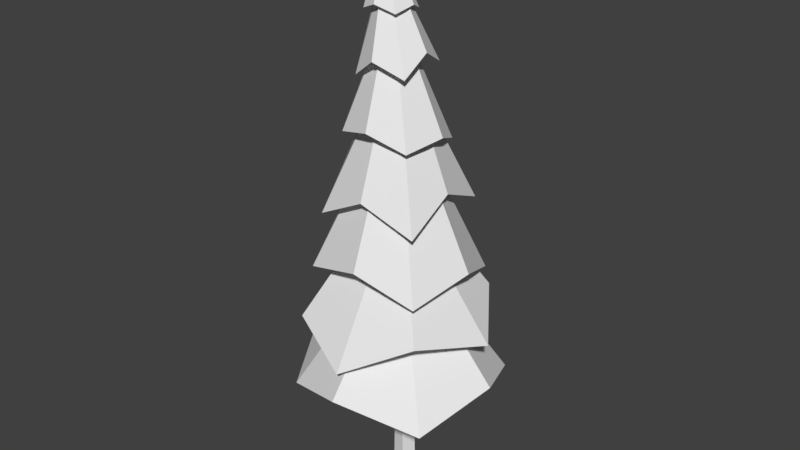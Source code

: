 # Source: 4.blend  (saved by Blender 2.78.0; exported with 4.5.12 LTS)
import bpy
from mathutils import Matrix  # noqa: F401  (used for matrix-valued properties, if any)

bpy.ops.wm.read_factory_settings(use_empty=True)
scene = bpy.context.scene
scene.name = 'Scene'

# ---- collections
col_collection_1 = bpy.data.collections.new('Collection 1'); scene.collection.children.link(col_collection_1)

# ---- materials (node trees are filled in below, after node groups)
mat_pine_needle = bpy.data.materials.new('Pine Needle')
mat_pine_needle.alpha_threshold = 0.0
mat_pine_needle.use_transparent_shadow = False
mat_pine_needle.roughness = 0.5
mat_pine_bark = bpy.data.materials.new('Pine Bark')
mat_pine_bark.alpha_threshold = 0.0
mat_pine_bark.use_transparent_shadow = False
mat_pine_bark.roughness = 0.5

# ---- material node trees

# ---- world
world_world = bpy.data.worlds.new('World'); scene.world = world_world
world_world.color = (0.05088, 0.05088, 0.05088)
world_world.use_sun_shadow = False
world_world.sun_shadow_jitter_overblur = 0.0
world_world.cycles.sampling_method = 'MANUAL'

# ---- meshes
me_pine_tree_l_04 = bpy.data.meshes.new('Pine_Tree_l_04')
me_pine_tree_l_04.from_pydata([(2.411, 3.212, 2.23), (0.4191, 7.223, 0.4712), (-0.02418, 7.238, 0.694), (0.01091, 4.037, 3.356), (-0.3695, 4.038, -3.338), (-0.1144, 7.235, -0.6291), (0.3518, 7.224, -0.4613), (2.15, 3.212, -2.504), (-2.603, 3.212, -2.221), (-0.5622, 7.215, -0.4042), (0.5882, 7.245, -0.007836), (3.177, 4.038, -0.1914), (-3.535, 4.037, 0.2085), (-0.7188, 7.225, 0.07143), (-2.342, 3.212, 2.513), (-0.5021, 7.219, 0.527), (3.01, 5.458, -0.233), (0.391, 9.042, -0.02793), (0.2435, 9.396, 0.366), (1.983, 5.959, 1.98), (-2.438, 5.961, -1.885), (-0.5689, 9.391, -0.3574), (-0.1821, 9.039, -0.5395), (-0.3888, 5.46, -3.204), (-3.386, 4.946, 0.1731), (-0.6926, 9.036, 0.03756), (0.1981, 9.396, -0.4029), (1.66, 6.26, -2.11), (-2.181, 5.648, 2.281), (-0.5232, 9.391, 0.4126), (0.06157, 4.944, 3.187), (-0.1195, 9.039, 0.5491), (1.594, 6.907, -1.968), (0.04375, 11.76, -0.351), (0.1856, 12.05, -0.04403), (2.289, 7.664, -0.1416), (-2.448, 7.911, 0.1011), (-0.7011, 12.03, 0.01022), (-0.5872, 11.75, -0.3136), (-2.172, 7.126, -1.756), (-1.92, 7.353, 1.994), (-0.5423, 11.75, 0.318), (-0.2895, 12.04, -0.4632), (-0.2245, 7.655, -2.401), (0.02476, 7.923, 2.328), (-0.226, 12.04, 0.4294), (1.806, 7.137, 1.821), (0.08321, 11.76, 0.2792), (1.289, 9.277, -1.733), (0.009356, 13.11, -0.3436), (0.1459, 13.42, -0.04563), (1.508, 10.01, -0.08901), (-2.022, 9.938, 0.1404), (-0.717, 13.4, 0.007002), (-0.6038, 13.09, -0.3073), (-1.947, 9.219, -1.523), (-1.732, 9.084, 1.717), (-0.5606, 13.1, 0.306), (-0.3156, 13.41, -0.4526), (-0.3754, 10.05, -1.742), (-0.139, 9.902, 1.793), (-0.2557, 13.41, 0.414), (1.504, 9.14, 1.507), (0.04786, 13.11, 0.2683), (0.4975, 13.54, -0.9136), (-0.4288, 15.91, -0.1671), (-0.3832, 16.17, -0.01631), (0.7257, 14.04, -0.04698), (-1.423, 13.83, 0.08883), (-0.8192, 16.15, 0.009568), (-0.7372, 15.9, -0.1489), (-1.187, 13.38, -0.8073), (-1.064, 13.27, 0.8783), (-0.719, 15.9, 0.1593), (-0.6141, 16.16, -0.2213), (-0.4305, 14.01, -1.06), (-0.2665, 13.86, 1.101), (-0.5883, 16.16, 0.2145), (0.6162, 13.43, 0.7706), (-0.4106, 15.91, 0.141), (-0.4112, 16.35, -0.237), (-0.8201, 17.55, 8e-05), (-0.31, 16.44, -0.01173), (-0.9627, 16.42, 0.02706), (-0.8727, 16.34, -0.2096), (-0.8451, 16.34, 0.2521), (-0.6559, 16.43, -0.3188), (-0.6168, 16.43, 0.3341), (-0.3835, 16.35, 0.2246), (-1.052, 15.07, -0.5013), (-1.266, 15.31, 0.04111), (-0.9965, 15.12, 0.5788), (-0.4584, 15.34, 0.7635), (0.0908, 15.11, 0.5202), (0.2718, 15.29, -0.04178), (-0.536, 15.27, -0.7641), (0.03563, 15.06, -0.5599), (0.8089, 11.22, -1.169), (-0.2498, 14.7, -0.2063), (-0.1837, 14.88, -0.02429), (1.289, 11.67, -0.09824), (-1.791, 11.9, 0.04517), (-0.711, 14.87, 0.006847), (-0.6227, 14.69, -0.1842), (-1.451, 11.39, -1.065), (-1.325, 11.61, 1.19), (-0.6008, 14.69, 0.1879), (-0.4628, 14.87, -0.2719), (-0.339, 11.64, -1.567), (-0.1623, 11.93, 1.514), (-0.4318, 14.88, 0.2544), (0.9314, 11.44, 1.084), (-0.2279, 14.71, 0.1659), (-0.08658, 6.106, -0.009489), (-0.2416, -0.4997, 0.2363), (-0.1963, 3.802, 0.1928), (-0.2575, 3.685, -0.1646), (-0.3105, -0.5017, -0.1812), (-0.2556, 8.457, 0.06772), (-0.3, 8.617, -0.1895), (0.38, -0.5083, -0.1032), (0.3197, 3.777, -0.05106), (0.1351, 3.779, 0.2983), (0.1841, -0.511, 0.2958), (0.06211, 8.547, -0.0523), (-0.01528, 8.559, 0.1061), (0.05696, 3.831, -0.3045), (0.06123, -0.5081, -0.3673), (-0.1068, 8.625, -0.2557)], [], [(0, 1, 2, 3), (4, 5, 6, 7), (8, 9, 5, 4), (7, 6, 10, 11), (11, 10, 1, 0), (12, 13, 9, 8), (14, 15, 13, 12), (3, 2, 15, 14), (16, 17, 18, 19), (20, 21, 22, 23), (24, 25, 21, 20), (23, 22, 26, 27), (27, 26, 17, 16), (28, 29, 25, 24), (30, 31, 29, 28), (19, 18, 31, 30), (32, 33, 34, 35), (36, 37, 38, 39), (40, 41, 37, 36), (39, 38, 42, 43), (43, 42, 33, 32), (44, 45, 41, 40), (46, 47, 45, 44), (35, 34, 47, 46), (48, 49, 50, 51), (52, 53, 54, 55), (56, 57, 53, 52), (55, 54, 58, 59), (59, 58, 49, 48), (60, 61, 57, 56), (62, 63, 61, 60), (51, 50, 63, 62), (64, 65, 66, 67), (68, 69, 70, 71), (72, 73, 69, 68), (71, 70, 74, 75), (75, 74, 65, 64), (76, 77, 73, 72), (78, 79, 77, 76), (67, 66, 79, 78), (80, 81, 82), (83, 81, 84), (85, 81, 83), (84, 81, 86), (86, 81, 80), (87, 81, 85), (88, 81, 87), (82, 81, 88), (83, 84, 89, 90), (87, 85, 91, 92), (82, 88, 93, 94), (84, 86, 95, 89), (86, 80, 96, 95), (85, 83, 90, 91), (88, 87, 92, 93), (80, 82, 94, 96), (97, 98, 99, 100), (101, 102, 103, 104), (105, 106, 102, 101), (104, 103, 107, 108), (108, 107, 98, 97), (109, 110, 106, 105), (111, 112, 110, 109), (100, 99, 112, 111), (74, 95, 96, 65), (65, 96, 94, 66), (66, 94, 93, 79), (79, 93, 92, 77), (77, 92, 91, 73), (73, 91, 90, 69), (69, 90, 89, 70), (70, 89, 95, 74), (71, 103, 102, 68), (68, 102, 106, 72), (72, 106, 110, 76), (76, 110, 112, 78), (78, 112, 99, 67), (67, 99, 98, 64), (64, 98, 107, 75), (75, 107, 103, 71), (58, 108, 97, 49), (49, 97, 100, 50), (50, 100, 111, 63), (63, 111, 109, 61), (61, 109, 105, 57), (57, 105, 101, 53), (53, 101, 104, 54), (54, 104, 108, 58), (42, 59, 48, 33), (33, 48, 51, 34), (34, 51, 62, 47), (47, 62, 60, 45), (45, 60, 56, 41), (41, 56, 52, 37), (37, 52, 55, 38), (38, 55, 59, 42), (26, 32, 35, 17), (17, 35, 46, 18), (18, 46, 44, 31), (31, 44, 40, 29), (29, 40, 36, 25), (25, 36, 39, 21), (21, 39, 43, 22), (22, 43, 32, 26), (10, 16, 19, 1), (1, 19, 30, 2), (2, 30, 28, 15), (15, 28, 24, 13), (13, 24, 20, 9), (9, 20, 23, 5), (5, 23, 27, 6), (6, 27, 16, 10), (113, 7, 11), (113, 11, 0), (113, 0, 3), (113, 3, 14), (113, 14, 12), (113, 12, 8), (113, 8, 4), (113, 4, 7), (114, 115, 116, 117), (115, 118, 119, 116), (120, 121, 122, 123), (121, 124, 125, 122), (117, 116, 126, 127), (116, 119, 128, 126), (123, 122, 115, 114), (122, 125, 118, 115), (127, 126, 121, 120), (126, 128, 124, 121), (114, 117, 127, 120, 123)])
me_pine_tree_l_04.polygons.foreach_set('material_index', [0, 0, 0, 0, 0, 0, 0, 0, 0, 0, 0, 0, 0, 0, 0, 0, 0, 0, 0, 0, 0, 0, 0, 0, 0, 0, 0, 0, 0, 0, 0, 0, 0, 0, 0, 0, 0, 0, 0, 0, 0, 0, 0, 0, 0, 0, 0, 0, 0, 0, 0, 0, 0, 0, 0, 0, 0, 0, 0, 0, 0, 0, 0, 0, 0, 0, 0, 0, 0, 0, 0, 0, 0, 0, 0, 0, 0, 0, 0, 0, 0, 0, 0, 0, 0, 0, 0, 0, 0, 0, 0, 0, 0, 0, 0, 0, 0, 0, 0, 0, 0, 0, 0, 0, 0, 0, 0, 0, 0, 0, 0, 0, 0, 0, 0, 0, 0, 0, 0, 0, 1, 1, 1, 1, 1, 1, 1, 1, 1, 1, 1])
_uv = me_pine_tree_l_04.uv_layers.new(name='UVMap')
_uv.uv.foreach_set('vector', [0.9815, 0.4032, 0.9523, 0.4298, 0.943, 0.4291, 0.9445, 0.3901, 0.9399, 0.4881, 0.9421, 0.4483, 0.9514, 0.4484, 0.978, 0.4785, 0.9027, 0.4749, 0.9328, 0.4476, 0.9421, 0.4483, 0.9399, 0.4881, 0.978, 0.4785, 0.9514, 0.4484, 0.952, 0.4391, 0.9911, 0.4413, 0.9911, 0.4413, 0.952, 0.4391, 0.9523, 0.4298, 0.9815, 0.4032, 0.8931, 0.4367, 0.9331, 0.4382, 0.9328, 0.4476, 0.9027, 0.4749, 0.9063, 0.3996, 0.9337, 0.4289, 0.9331, 0.4382, 0.8931, 0.4367, 0.9445, 0.3901, 0.943, 0.4291, 0.9337, 0.4289, 0.9063, 0.3996, 0.9857, 0.3982, 0.9558, 0.4271, 0.9461, 0.4266, 0.9464, 0.3857, 0.9447, 0.4886, 0.9458, 0.4468, 0.9555, 0.4467, 0.9844, 0.4773, 0.9053, 0.476, 0.936, 0.4464, 0.9458, 0.4468, 0.9447, 0.4886, 0.9844, 0.4773, 0.9555, 0.4467, 0.9558, 0.4369, 0.9969, 0.4379, 0.9969, 0.4379, 0.9558, 0.4369, 0.9558, 0.4271, 0.9857, 0.3982, 0.894, 0.4362, 0.936, 0.4365, 0.936, 0.4464, 0.9053, 0.476, 0.9066, 0.3969, 0.9363, 0.4267, 0.936, 0.4365, 0.894, 0.4362, 0.9464, 0.3857, 0.9461, 0.4266, 0.9363, 0.4267, 0.9066, 0.3969, 0.9727, 0.4015, 0.9452, 0.4266, 0.9371, 0.4261, 0.9384, 0.3896, 0.9343, 0.4799, 0.9363, 0.4428, 0.9445, 0.443, 0.9695, 0.4711, 0.9, 0.468, 0.9281, 0.4423, 0.9363, 0.4428, 0.9343, 0.4799, 0.9695, 0.4711, 0.9445, 0.443, 0.9448, 0.4348, 0.9814, 0.4368, 0.9814, 0.4368, 0.9448, 0.4348, 0.9452, 0.4266, 0.9727, 0.4015, 0.8912, 0.4327, 0.9285, 0.434, 0.9281, 0.4423, 0.9, 0.468, 0.9031, 0.3984, 0.9289, 0.4258, 0.9285, 0.434, 0.8912, 0.4327, 0.9384, 0.3896, 0.9371, 0.4261, 0.9289, 0.4258, 0.9031, 0.3984, 0.9727, 0.4015, 0.9452, 0.4266, 0.9371, 0.4261, 0.9384, 0.3896, 0.9343, 0.4799, 0.9363, 0.4428, 0.9445, 0.443, 0.9695, 0.4711, 0.9, 0.468, 0.9281, 0.4423, 0.9363, 0.4428, 0.9343, 0.4799, 0.9695, 0.4711, 0.9445, 0.443, 0.9448, 0.4348, 0.9814, 0.4368, 0.9814, 0.4368, 0.9448, 0.4348, 0.9452, 0.4266, 0.9727, 0.4015, 0.8912, 0.4327, 0.9285, 0.434, 0.9281, 0.4423, 0.9, 0.468, 0.9031, 0.3984, 0.9289, 0.4258, 0.9285, 0.434, 0.8912, 0.4327, 0.9384, 0.3896, 0.9371, 0.4261, 0.9289, 0.4258, 0.9031, 0.3984, 0.9727, 0.4015, 0.9452, 0.4266, 0.9371, 0.4261, 0.9384, 0.3896, 0.9343, 0.4799, 0.9363, 0.4428, 0.9445, 0.443, 0.9695, 0.4711, 0.9, 0.468, 0.9281, 0.4423, 0.9363, 0.4428, 0.9343, 0.4799, 0.9695, 0.4711, 0.9445, 0.443, 0.9448, 0.4348, 0.9814, 0.4368, 0.9814, 0.4368, 0.9448, 0.4348, 0.9452, 0.4266, 0.9727, 0.4015, 0.8912, 0.4327, 0.9285, 0.434, 0.9281, 0.4423, 0.9, 0.468, 0.9031, 0.3984, 0.9289, 0.4258, 0.9285, 0.434, 0.8912, 0.4327, 0.9384, 0.3896, 0.9371, 0.4261, 0.9289, 0.4258, 0.9031, 0.3984, 0.9727, 0.4015, 0.9371, 0.4261, 0.9384, 0.3896, 0.9343, 0.4799, 0.9445, 0.443, 0.9695, 0.4711, 0.9, 0.468, 0.9363, 0.4428, 0.9343, 0.4799, 0.9695, 0.4711, 0.9448, 0.4348, 0.9814, 0.4368, 0.9814, 0.4368, 0.9452, 0.4266, 0.9727, 0.4015, 0.8912, 0.4327, 0.9281, 0.4423, 0.9, 0.468, 0.9031, 0.3984, 0.9285, 0.434, 0.8912, 0.4327, 0.9384, 0.3896, 0.9289, 0.4258, 0.9031, 0.3984, 0.9343, 0.4799, 0.9695, 0.4711, 0.9695, 0.4711, 0.9343, 0.4799, 0.8912, 0.4327, 0.9, 0.468, 0.9, 0.468, 0.8912, 0.4327, 0.9384, 0.3896, 0.9031, 0.3984, 0.9031, 0.3984, 0.9384, 0.3896, 0.9695, 0.4711, 0.9814, 0.4368, 0.9814, 0.4368, 0.9695, 0.4711, 0.9814, 0.4368, 0.9727, 0.4015, 0.9727, 0.4015, 0.9814, 0.4368, 0.9, 0.468, 0.9343, 0.4799, 0.9343, 0.4799, 0.9, 0.468, 0.9031, 0.3984, 0.8912, 0.4327, 0.8912, 0.4327, 0.9031, 0.3984, 0.9727, 0.4015, 0.9384, 0.3896, 0.9384, 0.3896, 0.9727, 0.4015, 0.9727, 0.4015, 0.9452, 0.4266, 0.9371, 0.4261, 0.9384, 0.3896, 0.9343, 0.4799, 0.9363, 0.4428, 0.9445, 0.443, 0.9695, 0.4711, 0.9, 0.468, 0.9281, 0.4423, 0.9363, 0.4428, 0.9343, 0.4799, 0.9695, 0.4711, 0.9445, 0.443, 0.9448, 0.4348, 0.9814, 0.4368, 0.9814, 0.4368, 0.9448, 0.4348, 0.9452, 0.4266, 0.9727, 0.4015, 0.8912, 0.4327, 0.9285, 0.434, 0.9281, 0.4423, 0.9, 0.468, 0.9031, 0.3984, 0.9289, 0.4258, 0.9285, 0.434, 0.8912, 0.4327, 0.9384, 0.3896, 0.9371, 0.4261, 0.9289, 0.4258, 0.9031, 0.3984, 0.9814, 0.4368, 0.9727, 0.4015, 0.9452, 0.4266, 0.9448, 0.4348, 0.9727, 0.4015, 0.9384, 0.3896, 0.9371, 0.4261, 0.9452, 0.4266, 0.9384, 0.3896, 0.9031, 0.3984, 0.9289, 0.4258, 0.9371, 0.4261, 0.9031, 0.3984, 0.8912, 0.4327, 0.9285, 0.434, 0.9289, 0.4258, 0.8912, 0.4327, 0.9, 0.468, 0.9281, 0.4423, 0.9285, 0.434, 0.9, 0.468, 0.9343, 0.4799, 0.9363, 0.4428, 0.9281, 0.4423, 0.9343, 0.4799, 0.9695, 0.4711, 0.9445, 0.443, 0.9363, 0.4428, 0.9695, 0.4711, 0.9814, 0.4368, 0.9448, 0.4348, 0.9445, 0.443, 0.9445, 0.443, 0.9363, 0.4428, 0.9343, 0.4799, 0.9695, 0.4711, 0.9363, 0.4428, 0.9281, 0.4423, 0.9, 0.468, 0.9343, 0.4799, 0.9281, 0.4423, 0.9285, 0.434, 0.8912, 0.4327, 0.9, 0.468, 0.9285, 0.434, 0.9289, 0.4258, 0.9031, 0.3984, 0.8912, 0.4327, 0.9289, 0.4258, 0.9371, 0.4261, 0.9384, 0.3896, 0.9031, 0.3984, 0.9371, 0.4261, 0.9452, 0.4266, 0.9727, 0.4015, 0.9384, 0.3896, 0.9452, 0.4266, 0.9448, 0.4348, 0.9814, 0.4368, 0.9727, 0.4015, 0.9448, 0.4348, 0.9445, 0.443, 0.9695, 0.4711, 0.9814, 0.4368, 0.9814, 0.4368, 0.9727, 0.4015, 0.9452, 0.4266, 0.9448, 0.4348, 0.9727, 0.4015, 0.9384, 0.3896, 0.9371, 0.4261, 0.9452, 0.4266, 0.9384, 0.3896, 0.9031, 0.3984, 0.9289, 0.4258, 0.9371, 0.4261, 0.9031, 0.3984, 0.8912, 0.4327, 0.9285, 0.434, 0.9289, 0.4258, 0.8912, 0.4327, 0.9, 0.468, 0.9281, 0.4423, 0.9285, 0.434, 0.9, 0.468, 0.9343, 0.4799, 0.9363, 0.4428, 0.9281, 0.4423, 0.9343, 0.4799, 0.9695, 0.4711, 0.9445, 0.443, 0.9363, 0.4428, 0.9695, 0.4711, 0.9814, 0.4368, 0.9448, 0.4348, 0.9445, 0.443, 0.9814, 0.4368, 0.9727, 0.4015, 0.9452, 0.4266, 0.9448, 0.4348, 0.9727, 0.4015, 0.9384, 0.3896, 0.9371, 0.4261, 0.9452, 0.4266, 0.9384, 0.3896, 0.9031, 0.3984, 0.9289, 0.4258, 0.9371, 0.4261, 0.9031, 0.3984, 0.8912, 0.4327, 0.9285, 0.434, 0.9289, 0.4258, 0.8912, 0.4327, 0.9, 0.468, 0.9281, 0.4423, 0.9285, 0.434, 0.9, 0.468, 0.9343, 0.4799, 0.9363, 0.4428, 0.9281, 0.4423, 0.9343, 0.4799, 0.9695, 0.4711, 0.9445, 0.443, 0.9363, 0.4428, 0.9695, 0.4711, 0.9814, 0.4368, 0.9448, 0.4348, 0.9445, 0.443, 0.9727, 0.4015, 0.9384, 0.3896, 0.9558, 0.4271, 0.9558, 0.4369, 0.9384, 0.3896, 0.9031, 0.3984, 0.9461, 0.4266, 0.9558, 0.4271, 0.9031, 0.3984, 0.8912, 0.4327, 0.9363, 0.4267, 0.9461, 0.4266, 0.8912, 0.4327, 0.9, 0.468, 0.936, 0.4365, 0.9363, 0.4267, 0.9, 0.468, 0.9343, 0.4799, 0.936, 0.4464, 0.936, 0.4365, 0.9343, 0.4799, 0.9695, 0.4711, 0.9458, 0.4468, 0.936, 0.4464, 0.9695, 0.4711, 0.9814, 0.4368, 0.9555, 0.4467, 0.9458, 0.4468, 0.9814, 0.4368, 0.9727, 0.4015, 0.9558, 0.4369, 0.9555, 0.4467, 0.9857, 0.3982, 0.9464, 0.3857, 0.9523, 0.4298, 0.952, 0.4391, 0.9464, 0.3857, 0.9066, 0.3969, 0.943, 0.4291, 0.9523, 0.4298, 0.9066, 0.3969, 0.894, 0.4362, 0.9337, 0.4289, 0.943, 0.4291, 0.894, 0.4362, 0.9053, 0.476, 0.9331, 0.4382, 0.9337, 0.4289, 0.9053, 0.476, 0.9447, 0.4886, 0.9328, 0.4476, 0.9331, 0.4382, 0.9447, 0.4886, 0.9844, 0.4773, 0.9421, 0.4483, 0.9328, 0.4476, 0.9844, 0.4773, 0.9969, 0.4379, 0.9514, 0.4484, 0.9421, 0.4483, 0.9969, 0.4379, 0.9857, 0.3982, 0.952, 0.4391, 0.9514, 0.4484, 0.978, 0.4785, 0.9911, 0.4413, 0.9406, 0.4307, 0.9911, 0.4413, 0.9815, 0.4032, 0.9328, 0.4301, 0.9815, 0.4032, 0.9445, 0.3901, 0.9251, 0.4297, 0.9445, 0.3901, 0.9063, 0.3996, 0.9246, 0.4376, 0.9063, 0.3996, 0.8931, 0.4367, 0.924, 0.4454, 0.8931, 0.4367, 0.9027, 0.4749, 0.9318, 0.446, 0.9027, 0.4749, 0.9399, 0.4881, 0.9396, 0.4464, 0.9399, 0.4881, 0.978, 0.4785, 0.9401, 0.4385, 0.8093, 0.8892, 0.8055, 0.9398, 0.801, 0.9383, 0.8036, 0.8888, 0.8055, 0.9398, 0.8018, 0.9898, 0.7982, 0.9912, 0.801, 0.9383, 0.7923, 0.8887, 0.792, 0.9391, 0.7872, 0.9391, 0.7863, 0.8887, 0.792, 0.9391, 0.7917, 0.9903, 0.7893, 0.9904, 0.7872, 0.9391, 0.8036, 0.8888, 0.801, 0.9383, 0.7966, 0.9397, 0.798, 0.8887, 0.801, 0.9383, 0.7982, 0.9912, 0.7953, 0.9912, 0.7966, 0.9397, 0.8152, 0.8898, 0.81, 0.9399, 0.8055, 0.9398, 0.8093, 0.8892, 0.81, 0.9399, 0.8052, 0.991, 0.8018, 0.9898, 0.8055, 0.9398, 0.798, 0.8887, 0.7966, 0.9397, 0.792, 0.9391, 0.7923, 0.8887, 0.7966, 0.9397, 0.7953, 0.9912, 0.7917, 0.9903, 0.792, 0.9391, 0.8093, 0.8892, 0.8036, 0.8888, 0.798, 0.8887, 0.7923, 0.8887, 0.7863, 0.8887])
me_pine_tree_l_04.materials.append(mat_pine_needle)
me_pine_tree_l_04.materials.append(mat_pine_bark)
me_pine_tree_l_04.use_remesh_preserve_volume = False
me_pine_tree_l_04.use_remesh_preserve_attributes = False
me_pine_tree_l_04.use_mirror_vertex_groups = False
me_pine_tree_l_04.update()
me_pine_tree_l_04.normals_split_custom_set([tuple(v) for v in zip(*[iter([0.4847, 0.5521, 0.6784, 0.4847, 0.5521, 0.6784, 0.4847, 0.5521, 0.6784, 0.4847, 0.5521, 0.6784, 0.4003, 0.5625, -0.7234, 0.4003, 0.5625, -0.7234, 0.4003, 0.5625, -0.7234, 0.4003, 0.5625, -0.7234, -0.5044, 0.569, -0.6494, -0.5044, 0.569, -0.6494, -0.5044, 0.569, -0.6494, -0.5044, 0.569, -0.6494, 0.6764, 0.5589, -0.4797, 0.6764, 0.5589, -0.4797, 0.6764, 0.5589, -0.4797, 0.6764, 0.5589, -0.4797, 0.7331, 0.552, 0.3974, 0.7331, 0.552, 0.3974, 0.7331, 0.552, 0.3974, 0.7331, 0.552, 0.3974, -0.7, 0.5725, -0.4268, -0.7, 0.5725, -0.4268, -0.7, 0.5725, -0.4268, -0.7, 0.5725, -0.4268, -0.6501, 0.5691, 0.5035, -0.6501, 0.5691, 0.5035, -0.6501, 0.5691, 0.5035, -0.6501, 0.5691, 0.5035, -0.4213, 0.5636, 0.7106, -0.4213, 0.5636, 0.7106, -0.4213, 0.5636, 0.7106, -0.4213, 0.5636, 0.7106, 0.8168, 0.545, 0.1894, 0.8168, 0.545, 0.1894, 0.8168, 0.545, 0.1894, 0.8168, 0.545, 0.1894, -0.2883, 0.5529, -0.7818, -0.2883, 0.5529, -0.7818, -0.2883, 0.5529, -0.7818, -0.2883, 0.5529, -0.7818, -0.8462, 0.5274, -0.07539, -0.8462, 0.5274, -0.07539, -0.8462, 0.5274, -0.07539, -0.8462, 0.5274, -0.07539, 0.1474, 0.5588, -0.8161, 0.1474, 0.5588, -0.8161, 0.1474, 0.5588, -0.8161, 0.1474, 0.5588, -0.8161, 0.7915, 0.554, -0.258, 0.7915, 0.554, -0.258, 0.7915, 0.554, -0.258, 0.7915, 0.554, -0.258, -0.8228, 0.5173, 0.2354, -0.8228, 0.5173, 0.2354, -0.8228, 0.5173, 0.2354, -0.8228, 0.5173, 0.2354, -0.1302, 0.5125, 0.8488, -0.1302, 0.5125, 0.8488, -0.1302, 0.5125, 0.8488, -0.1302, 0.5125, 0.8488, 0.1948, 0.5194, 0.8321, 0.1948, 0.5194, 0.8321, 0.1948, 0.5194, 0.8321, 0.1948, 0.5194, 0.8321, 0.771, 0.3975, -0.4975, 0.771, 0.3975, -0.4975, 0.771, 0.3975, -0.4975, 0.771, 0.3975, -0.4975, -0.86, 0.3806, -0.3398, -0.86, 0.3806, -0.3398, -0.86, 0.3806, -0.3398, -0.86, 0.3806, -0.3398, -0.8273, 0.388, 0.4062, -0.8273, 0.388, 0.4062, -0.8273, 0.388, 0.4062, -0.8273, 0.388, 0.4062, -0.4287, 0.3803, -0.8195, -0.4287, 0.3803, -0.8195, -0.4287, 0.3803, -0.8195, -0.4287, 0.3803, -0.8195, 0.3968, 0.3895, -0.8311, 0.3968, 0.3895, -0.8311, 0.3968, 0.3895, -0.8311, 0.3968, 0.3895, -0.8311, -0.3224, 0.4026, 0.8567, -0.3224, 0.4026, 0.8567, -0.3224, 0.4026, 0.8567, -0.3224, 0.4026, 0.8567, 0.4583, 0.4134, 0.7868, 0.4583, 0.4134, 0.7868, 0.4583, 0.4134, 0.7868, 0.4583, 0.4134, 0.7868, 0.8359, 0.4132, 0.3612, 0.8359, 0.4132, 0.3612, 0.8359, 0.4132, 0.3612, 0.8359, 0.4132, 0.3612, 0.8504, 0.3817, -0.3621, 0.8504, 0.3817, -0.3621, 0.8504, 0.3817, -0.3621, 0.8504, 0.3817, -0.3621, -0.8915, 0.362, -0.2724, -0.8915, 0.362, -0.2724, -0.8915, 0.362, -0.2724, -0.8915, 0.362, -0.2724, -0.8312, 0.3625, 0.4216, -0.8312, 0.3625, 0.4216, -0.8312, 0.3625, 0.4216, -0.8312, 0.3625, 0.4216, -0.3919, 0.3678, -0.8433, -0.3919, 0.3678, -0.8433, -0.3919, 0.3678, -0.8433, -0.3919, 0.3678, -0.8433, 0.2553, 0.3751, -0.8912, 0.2553, 0.3751, -0.8912, 0.2553, 0.3751, -0.8912, 0.2553, 0.3751, -0.8912, -0.3053, 0.3684, 0.8781, -0.3053, 0.3684, 0.8781, -0.3053, 0.3684, 0.8781, -0.3053, 0.3684, 0.8781, 0.392, 0.3761, 0.8396, 0.392, 0.3761, 0.8396, 0.392, 0.3761, 0.8396, 0.392, 0.3761, 0.8396, 0.8796, 0.3818, 0.2839, 0.8796, 0.3818, 0.2839, 0.8796, 0.3818, 0.2839, 0.8796, 0.3818, 0.2839, 0.7431, 0.4257, -0.5162, 0.7431, 0.4257, -0.5162, 0.7431, 0.4257, -0.5162, 0.7431, 0.4257, -0.5162, -0.8735, 0.2408, -0.4232, -0.8735, 0.2408, -0.4232, -0.8735, 0.2408, -0.4232, -0.8735, 0.2408, -0.4232, -0.7721, 0.2425, 0.5874, -0.7721, 0.2425, 0.5874, -0.7721, 0.2425, 0.5874, -0.7721, 0.2425, 0.5874, -0.5682, 0.2805, -0.7736, -0.5682, 0.2805, -0.7736, -0.5682, 0.2805, -0.7736, -0.5682, 0.2805, -0.7736, 0.3993, 0.3892, -0.8301, 0.3993, 0.3892, -0.8301, 0.3993, 0.3892, -0.8301, 0.3993, 0.3892, -0.8301, -0.4968, 0.271, 0.8245, -0.4968, 0.271, 0.8245, -0.4968, 0.271, 0.8245, -0.4968, 0.271, 0.8245, 0.5382, 0.3895, 0.7474, 0.5366, 0.3889, 0.7489, 0.5366, 0.3889, 0.7489, 0.5366, 0.3889, 0.7489, 0.7695, 0.4191, 0.4818, 0.7695, 0.4191, 0.4818, 0.7695, 0.4191, 0.4818, 0.7709, 0.4177, 0.4808, 0.7854, 0.3681, -0.4976, 0.7854, 0.3681, -0.4976, 0.7854, 0.3681, -0.4976, -0.9168, 0.1066, -0.3849, -0.9168, 0.1066, -0.3849, -0.9168, 0.1066, -0.3849, -0.8614, 0.1206, 0.4934, -0.8614, 0.1206, 0.4934, -0.8614, 0.1206, 0.4934, -0.5001, 0.1689, -0.8493, -0.5001, 0.1689, -0.8493, -0.5001, 0.1689, -0.8493, 0.3858, 0.3053, -0.8706, 0.3858, 0.3053, -0.8706, 0.3858, 0.3053, -0.8706, -0.4013, 0.1947, 0.895, -0.4013, 0.1947, 0.895, -0.4013, 0.1947, 0.895, 0.4875, 0.3307, 0.8081, 0.4875, 0.3307, 0.8081, 0.4875, 0.3307, 0.8081, 0.8332, 0.3806, 0.4011, 0.8332, 0.3806, 0.4011, 0.8332, 0.3806, 0.4011, -0.8713, 0.2277, -0.4348, -0.8713, 0.2277, -0.4348, -0.8713, 0.2277, -0.4348, -0.8713, 0.2277, -0.4348, -0.4158, 0.2817, 0.8647, -0.4158, 0.2817, 0.8647, -0.4158, 0.2817, 0.8647, -0.4158, 0.2817, 0.8647, 0.8206, 0.4064, 0.4019, 0.8206, 0.4064, 0.4019, 0.8206, 0.4064, 0.4019, 0.8206, 0.4064, 0.4019, -0.5175, 0.2598, -0.8153, -0.5175, 0.2598, -0.8153, -0.5175, 0.2598, -0.8153, -0.5175, 0.2598, -0.8153, 0.418, 0.3572, -0.8353, 0.418, 0.3572, -0.8353, 0.418, 0.3572, -0.8353, 0.418, 0.3572, -0.8353, -0.8298, 0.2363, 0.5056, -0.8298, 0.2363, 0.5056, -0.8298, 0.2363, 0.5056, -0.8298, 0.2363, 0.5056, 0.4997, 0.3768, 0.7799, 0.4997, 0.3768, 0.7799, 0.4997, 0.3768, 0.7799, 0.4997, 0.3768, 0.7799, 0.7594, 0.3942, -0.5177, 0.7594, 0.3942, -0.5177, 0.7594, 0.3942, -0.5177, 0.7594, 0.3942, -0.5177, 0.7685, 0.3709, -0.5214, 0.7685, 0.3709, -0.5214, 0.7685, 0.3709, -0.5214, 0.7685, 0.3709, -0.5214, -0.8401, 0.315, -0.4415, -0.8401, 0.315, -0.4415, -0.8401, 0.315, -0.4415, -0.8401, 0.315, -0.4415, -0.8203, 0.3253, 0.4705, -0.8203, 0.3253, 0.4705, -0.8203, 0.3253, 0.4705, -0.8203, 0.3253, 0.4705, -0.4851, 0.3226, -0.8128, -0.4851, 0.3226, -0.8128, -0.4851, 0.3226, -0.8128, -0.4851, 0.3226, -0.8128, 0.4351, 0.3544, -0.8277, 0.4351, 0.3544, -0.8277, 0.4351, 0.3544, -0.8277, 0.4351, 0.3544, -0.8277, -0.3839, 0.3495, 0.8546, -0.3839, 0.3495, 0.8546, -0.3839, 0.3495, 0.8546, -0.3839, 0.3495, 0.8546, 0.5066, 0.3867, 0.7706, 0.5066, 0.3867, 0.7706, 0.5066, 0.3867, 0.7706, 0.5066, 0.3867, 0.7706, 0.8455, 0.3906, 0.3642, 0.8455, 0.3906, 0.3642, 0.8455, 0.3906, 0.3642, 0.8455, 0.3906, 0.3642, -0.5403, -0.5221, 0.6599, -0.5403, -0.5221, 0.6599, -0.5403, -0.5221, 0.6599, -0.5403, -0.5221, 0.6599, -0.5742, -0.525, 0.6283, -0.5742, -0.525, 0.6283, -0.5742, -0.525, 0.6283, -0.5742, -0.525, 0.6283, -0.6433, -0.5554, -0.5271, -0.6433, -0.5554, -0.5271, -0.6433, -0.5554, -0.5271, -0.6433, -0.5554, -0.5271, -0.6113, -0.5582, -0.5609, -0.6113, -0.5582, -0.5609, -0.6113, -0.5582, -0.5609, -0.6113, -0.5582, -0.5609, 0.5724, -0.4623, -0.6772, 0.5724, -0.4623, -0.6772, 0.5724, -0.4623, -0.6772, 0.5724, -0.4623, -0.6772, 0.6282, -0.4561, -0.6303, 0.6282, -0.4561, -0.6303, 0.6282, -0.4561, -0.6303, 0.6282, -0.4561, -0.6303, 0.6865, -0.4261, 0.5892, 0.6865, -0.4261, 0.5892, 0.6865, -0.4261, 0.5892, 0.6865, -0.4261, 0.5892, 0.6387, -0.4223, 0.6432, 0.6387, -0.4223, 0.6432, 0.6387, -0.4223, 0.6432, 0.6387, -0.4223, 0.6432, 0.7083, -0.4997, 0.4986, 0.7083, -0.4997, 0.4986, 0.7083, -0.4997, 0.4986, 0.7083, -0.4997, 0.4986, 0.5856, -0.4835, -0.6506, 0.5856, -0.4835, -0.6506, 0.5856, -0.4835, -0.6506, 0.5856, -0.4835, -0.6506, 0.5846, -0.4825, -0.6522, 0.5846, -0.4825, -0.6522, 0.5846, -0.4825, -0.6522, 0.5846, -0.4825, -0.6522, -0.558, -0.6053, -0.5676, -0.558, -0.6053, -0.5676, -0.558, -0.6053, -0.5676, -0.5582, -0.6067, -0.566, -0.5538, -0.6119, -0.5647, -0.5523, -0.6118, -0.5663, -0.5523, -0.6118, -0.5663, -0.5523, -0.6118, -0.5663, -0.5258, -0.6386, 0.562, -0.5258, -0.6386, 0.562, -0.5258, -0.6386, 0.562, -0.5258, -0.6386, 0.562, -0.469, -0.6335, 0.6154, -0.469, -0.6335, 0.6154, -0.469, -0.6335, 0.6154, -0.469, -0.6335, 0.6154, 0.6594, -0.5155, 0.5473, 0.6594, -0.5155, 0.5473, 0.6594, -0.5155, 0.5473, 0.6594, -0.5155, 0.5473, -0.4873, -0.4867, 0.725, -0.4873, -0.4867, 0.725, -0.4873, -0.4867, 0.725, -0.4873, -0.4867, 0.725, -0.6601, -0.489, 0.5702, -0.6601, -0.489, 0.5702, -0.6601, -0.489, 0.5702, -0.6601, -0.489, 0.5702, -0.7387, -0.5294, -0.4172, -0.7387, -0.5294, -0.4172, -0.7387, -0.5294, -0.4172, -0.7387, -0.5294, -0.4172, -0.5669, -0.5487, -0.6145, -0.5669, -0.5487, -0.6145, -0.5669, -0.5487, -0.6145, -0.5669, -0.5487, -0.6145, 0.4507, -0.5641, -0.6918, 0.4507, -0.5641, -0.6918, 0.4507, -0.5641, -0.6918, 0.4507, -0.5641, -0.6918, 0.6525, -0.5588, -0.5118, 0.6525, -0.5588, -0.5118, 0.6525, -0.5588, -0.5118, 0.6525, -0.5588, -0.5118, 0.6795, -0.5227, 0.5148, 0.6795, -0.5227, 0.5148, 0.6795, -0.5227, 0.5148, 0.6795, -0.5227, 0.5148, 0.5205, -0.502, 0.6907, 0.5205, -0.502, 0.6907, 0.5205, -0.502, 0.6907, 0.5205, -0.502, 0.6907, -0.3334, -0.5448, 0.7694, -0.3334, -0.5448, 0.7694, -0.3334, -0.5448, 0.7694, -0.3334, -0.5448, 0.7694, -0.725, -0.5454, 0.4206, -0.725, -0.5454, 0.4206, -0.725, -0.5454, 0.4206, -0.725, -0.5454, 0.4206, -0.7568, -0.5399, -0.3683, -0.7568, -0.5399, -0.3683, -0.7568, -0.5399, -0.3683, -0.7568, -0.5399, -0.3683, -0.4453, -0.5332, -0.7193, -0.4453, -0.5332, -0.7193, -0.4453, -0.5332, -0.7193, -0.4453, -0.5332, -0.7193, 0.3798, -0.5255, -0.7613, 0.3798, -0.5255, -0.7613, 0.3798, -0.5255, -0.7613, 0.3798, -0.5255, -0.7613, 0.7003, -0.5254, -0.4832, 0.7003, -0.5254, -0.4832, 0.7003, -0.5254, -0.4832, 0.7003, -0.5254, -0.4832, 0.7761, -0.5304, 0.341, 0.7761, -0.5304, 0.341, 0.7761, -0.5304, 0.341, 0.7761, -0.5304, 0.341, 0.4612, -0.5371, 0.7063, 0.4612, -0.5371, 0.7063, 0.4612, -0.5371, 0.7063, 0.4612, -0.5371, 0.7063, -0.6186, -0.6899, 0.376, -0.6186, -0.6899, 0.376, -0.6186, -0.6899, 0.376, -0.6186, -0.6899, 0.376, -0.6615, -0.714, -0.2294, -0.6615, -0.714, -0.2294, -0.6615, -0.714, -0.2294, -0.6615, -0.714, -0.2294, -0.3367, -0.7346, -0.589, -0.3367, -0.7346, -0.589, -0.3367, -0.7346, -0.589, -0.3367, -0.7346, -0.589, 0.1964, -0.7504, -0.6311, 0.1964, -0.7504, -0.6311, 0.1964, -0.7504, -0.6311, 0.1964, -0.7504, -0.6311, 0.6149, -0.7459, -0.256, 0.6149, -0.7459, -0.256, 0.6149, -0.7459, -0.256, 0.6149, -0.7459, -0.256, 0.6359, -0.7294, 0.252, 0.6359, -0.7294, 0.252, 0.6359, -0.7294, 0.252, 0.6359, -0.7294, 0.252, 0.2833, -0.707, 0.648, 0.2833, -0.707, 0.648, 0.2833, -0.707, 0.648, 0.2833, -0.707, 0.648, -0.2945, -0.6889, 0.6624, -0.2945, -0.6889, 0.6624, -0.2945, -0.6889, 0.6624, -0.2945, -0.6889, 0.6624, -0.5804, -0.8063, -0.1144, -0.5804, -0.8063, -0.1144, -0.5804, -0.8063, -0.1144, -0.5804, -0.8063, -0.1144, -0.06998, -0.7597, -0.6465, -0.06998, -0.7597, -0.6465, -0.06998, -0.7597, -0.6465, -0.06998, -0.7597, -0.6465, 0.07016, -0.7507, -0.6569, 0.07016, -0.7507, -0.6569, 0.07016, -0.7507, -0.6569, 0.07016, -0.7507, -0.6569, 0.6235, -0.7698, -0.1369, 0.6235, -0.7698, -0.1369, 0.6235, -0.7698, -0.1369, 0.6235, -0.7698, -0.1369, 0.6209, -0.7829, -0.03972, 0.6209, -0.7829, -0.03972, 0.6209, -0.7829, -0.03972, 0.6209, -0.7829, -0.03972, 0.1681, -0.8305, 0.5311, 0.1681, -0.8305, 0.5311, 0.1681, -0.8305, 0.5311, 0.1681, -0.8305, 0.5311, -0.008555, -0.8399, 0.5426, -0.008555, -0.8399, 0.5426, -0.008555, -0.8399, 0.5426, -0.008555, -0.8399, 0.5426, -0.5566, -0.8244, 0.1024, -0.5566, -0.8244, 0.1024, -0.5566, -0.8244, 0.1024, -0.5566, -0.8244, 0.1024, -0.4534, -0.7566, 0.4712, -0.4534, -0.7566, 0.4712, -0.4534, -0.7566, 0.4712, -0.5031, -0.7569, -0.4171, -0.5031, -0.7569, -0.4171, -0.5031, -0.7569, -0.4171, -0.472, -0.757, -0.4519, -0.472, -0.757, -0.4519, -0.472, -0.757, -0.4519, 0.4384, -0.7599, -0.4801, 0.4384, -0.7599, -0.4801, 0.4384, -0.7599, -0.4801, 0.4249, -0.7598, -0.4921, 0.4249, -0.7598, -0.4921, 0.4249, -0.7598, -0.4921, 0.482, -0.7566, 0.4418, 0.482, -0.7566, 0.4418, 0.482, -0.7566, 0.4418, 0.494, -0.7567, 0.4283, 0.494, -0.7567, 0.4283, 0.494, -0.7567, 0.4283, -0.4151, -0.7565, 0.5054, -0.4151, -0.7565, 0.5054, -0.4151, -0.7565, 0.5054, -0.9864, 0.01195, 0.1637, -0.9864, 0.01195, 0.1637, -0.9864, 0.01195, 0.1637, -0.9864, 0.01195, 0.1637, -0.9856, -0.007837, 0.1687, -0.9856, -0.007837, 0.1687, -0.9856, -0.007837, 0.1687, -0.9856, -0.007837, 0.1687, 0.8914, 0.008474, 0.4532, 0.8914, 0.008474, 0.4532, 0.8914, 0.008474, 0.4532, 0.8914, 0.008474, 0.4532, 0.8882, 0.0472, 0.457, 0.8882, 0.0472, 0.457, 0.8882, 0.0472, 0.457, 0.8882, 0.0472, 0.457, -0.4309, 0.01087, -0.9023, -0.4309, 0.01087, -0.9023, -0.4309, 0.01087, -0.9023, -0.4309, 0.01087, -0.9023, -0.3748, -0.005674, -0.9271, -0.3748, -0.005674, -0.9271, -0.3748, -0.005674, -0.9271, -0.3748, -0.005674, -0.9271, -0.2129, 0.004576, 0.9771, -0.2129, 0.004576, 0.9771, -0.2129, 0.004576, 0.9771, -0.2129, 0.004576, 0.9771, -0.2476, 0.02707, 0.9685, -0.2476, 0.02707, 0.9685, -0.2476, 0.02707, 0.9685, -0.2476, 0.02707, 0.9685, 0.6655, 0.01494, -0.7462, 0.6655, 0.01494, -0.7462, 0.6655, 0.01494, -0.7462, 0.6655, 0.01494, -0.7462, 0.7315, 0.03561, -0.6809, 0.7315, 0.03561, -0.6809, 0.7315, 0.03561, -0.6809, 0.7315, 0.03561, -0.6809, -0.01439, -0.9999, 0.000718, -0.01439, -0.9999, 0.000718, -0.01439, -0.9999, 0.000718, -0.01439, -0.9999, 0.000718, -0.01439, -0.9999, 0.000718])] * 3)])

# ---- objects
ob_pine_tree_l_04 = bpy.data.objects.new('Pine_Tree_l_04', me_pine_tree_l_04)

# ---- transforms, parenting, visibility, modifiers, constraints
ob_pine_tree_l_04.location = (0.0, 0.0, 0.0)
ob_pine_tree_l_04.rotation_euler = (1.571, -0.0, 0.0)
ob_pine_tree_l_04.lineart.crease_threshold = 0.0

# ---- collection membership
col_collection_1.objects.link(ob_pine_tree_l_04)

# ---- scene / render settings (as saved in the file)
scene.frame_start = 1; scene.frame_end = 250; scene.frame_set(1)
scene.render.engine = 'BLENDER_EEVEE_NEXT'
scene.render.resolution_percentage = 50
scene.render.dither_intensity = 0.0
scene.cycles.use_denoising = False
scene.cycles.samples = 128
scene.cycles.sampling_pattern = 'TABULATED_SOBOL'
scene.cycles.light_sampling_threshold = 0.0
scene.cycles.use_adaptive_sampling = False
scene.cycles.use_light_tree = False
scene.cycles.blur_glossy = 0.0
scene.cycles.sample_clamp_indirect = 0.0
scene.view_settings.view_transform = 'Standard'
bpy.context.view_layer.update()

# ---- added for rendering (the .blend has no active camera and no usable light): camera, sun
cam_auto = bpy.data.cameras.new('AutoCamera')
cam_auto.lens = 50.0
cam_auto.sensor_width = 36.0
cam_auto.clip_end = 1000.0
ob_auto_camera = bpy.data.objects.new('AutoCamera', cam_auto)
scene.collection.objects.link(ob_auto_camera)
ob_auto_camera.location = (18.6902, -22.652, 23.6134)
ob_auto_camera.rotation_euler = (1.09748, -7.21219e-08, 0.694738)
scene.camera = ob_auto_camera
light_auto_sun = bpy.data.lights.new('AutoSun', 'SUN')
light_auto_sun.energy = 3.0
light_auto_sun.angle = 0.0523599
ob_auto_sun = bpy.data.objects.new('AutoSun', light_auto_sun)
scene.collection.objects.link(ob_auto_sun)
ob_auto_sun.rotation_euler = (0.872665, 0.174533, 0.523599)
bpy.context.view_layer.update()
